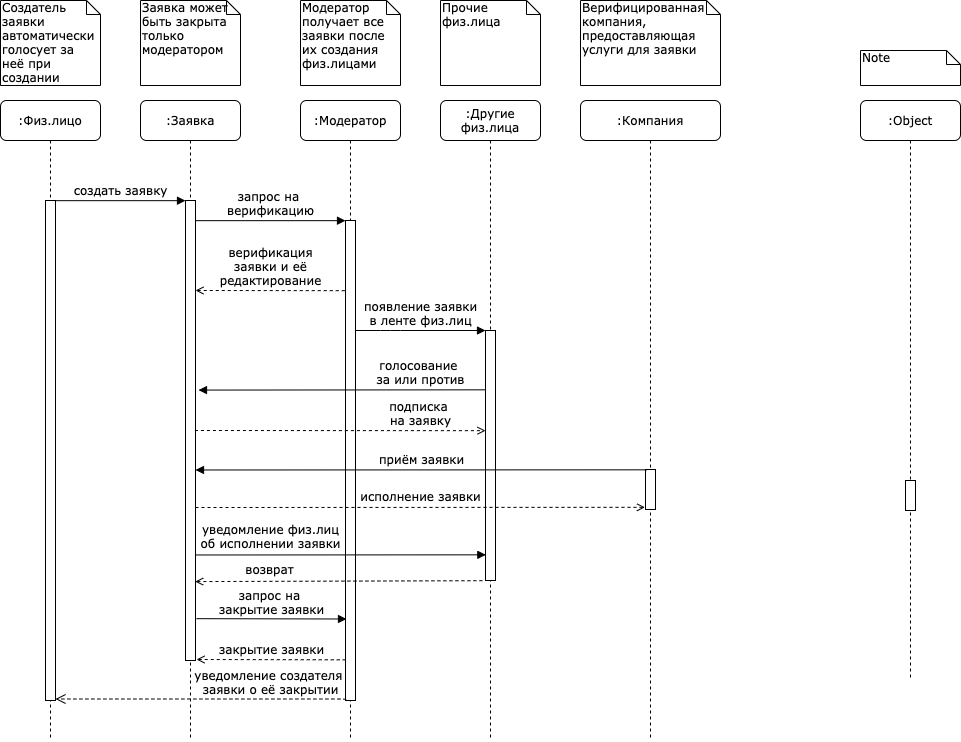

The diagram above was exported from draw.io. Its source (the exported page's mxGraphModel, read from the mxfile embedded in the PNG):
<mxGraphModel dx="788" dy="1364" grid="1" gridSize="10" guides="1" tooltips="1" connect="1" arrows="1" fold="1" page="1" pageScale="1" pageWidth="1100" pageHeight="850" background="#ffffff" math="0" shadow="0">
  <root>
    <mxCell id="0" />
    <mxCell id="1" parent="0" />
    <mxCell id="7baba1c4bc27f4b0-2" value=":Заявка" style="shape=umlLifeline;perimeter=lifelinePerimeter;whiteSpace=wrap;html=1;container=1;collapsible=0;recursiveResize=0;outlineConnect=0;rounded=1;shadow=0;comic=0;labelBackgroundColor=none;strokeWidth=1;fontFamily=Verdana;fontSize=12;align=center;" parent="1" vertex="1">
      <mxGeometry x="240" y="80" width="100" height="640" as="geometry" />
    </mxCell>
    <mxCell id="7baba1c4bc27f4b0-10" value="" style="html=1;points=[];perimeter=orthogonalPerimeter;rounded=0;shadow=0;comic=0;labelBackgroundColor=none;strokeWidth=1;fontFamily=Verdana;fontSize=12;align=center;" parent="7baba1c4bc27f4b0-2" vertex="1">
      <mxGeometry x="45" y="100" width="10" height="460" as="geometry" />
    </mxCell>
    <mxCell id="7baba1c4bc27f4b0-3" value=":Модератор" style="shape=umlLifeline;perimeter=lifelinePerimeter;whiteSpace=wrap;html=1;container=1;collapsible=0;recursiveResize=0;outlineConnect=0;rounded=1;shadow=0;comic=0;labelBackgroundColor=none;strokeWidth=1;fontFamily=Verdana;fontSize=12;align=center;" parent="1" vertex="1">
      <mxGeometry x="400" y="80" width="100" height="640" as="geometry" />
    </mxCell>
    <mxCell id="7baba1c4bc27f4b0-13" value="" style="html=1;points=[];perimeter=orthogonalPerimeter;rounded=0;shadow=0;comic=0;labelBackgroundColor=none;strokeWidth=1;fontFamily=Verdana;fontSize=12;align=center;" parent="7baba1c4bc27f4b0-3" vertex="1">
      <mxGeometry x="45" y="120" width="10" height="480" as="geometry" />
    </mxCell>
    <mxCell id="7baba1c4bc27f4b0-4" value=":Другие физ.лица" style="shape=umlLifeline;perimeter=lifelinePerimeter;whiteSpace=wrap;html=1;container=1;collapsible=0;recursiveResize=0;outlineConnect=0;rounded=1;shadow=0;comic=0;labelBackgroundColor=none;strokeWidth=1;fontFamily=Verdana;fontSize=12;align=center;" parent="1" vertex="1">
      <mxGeometry x="540" y="80" width="100" height="640" as="geometry" />
    </mxCell>
    <mxCell id="7baba1c4bc27f4b0-5" value=":Компания" style="shape=umlLifeline;perimeter=lifelinePerimeter;whiteSpace=wrap;html=1;container=1;collapsible=0;recursiveResize=0;outlineConnect=0;rounded=1;shadow=0;comic=0;labelBackgroundColor=none;strokeWidth=1;fontFamily=Verdana;fontSize=12;align=center;" parent="1" vertex="1">
      <mxGeometry x="680" y="80" width="140" height="640" as="geometry" />
    </mxCell>
    <mxCell id="7baba1c4bc27f4b0-19" value="" style="html=1;points=[];perimeter=orthogonalPerimeter;rounded=0;shadow=0;comic=0;labelBackgroundColor=none;strokeWidth=1;fontFamily=Verdana;fontSize=12;align=center;" parent="7baba1c4bc27f4b0-5" vertex="1">
      <mxGeometry x="65" y="369" width="10" height="40" as="geometry" />
    </mxCell>
    <mxCell id="7baba1c4bc27f4b0-7" value=":Object" style="shape=umlLifeline;perimeter=lifelinePerimeter;whiteSpace=wrap;html=1;container=1;collapsible=0;recursiveResize=0;outlineConnect=0;rounded=1;shadow=0;comic=0;labelBackgroundColor=none;strokeWidth=1;fontFamily=Verdana;fontSize=12;align=center;" parent="1" vertex="1">
      <mxGeometry x="960" y="80" width="100" height="580" as="geometry" />
    </mxCell>
    <mxCell id="7baba1c4bc27f4b0-8" value=":Физ.лицо" style="shape=umlLifeline;perimeter=lifelinePerimeter;whiteSpace=wrap;html=1;container=1;collapsible=0;recursiveResize=0;outlineConnect=0;rounded=1;shadow=0;comic=0;labelBackgroundColor=none;strokeWidth=1;fontFamily=Verdana;fontSize=12;align=center;" parent="1" vertex="1">
      <mxGeometry x="100" y="80" width="100" height="640" as="geometry" />
    </mxCell>
    <mxCell id="7baba1c4bc27f4b0-9" value="" style="html=1;points=[];perimeter=orthogonalPerimeter;rounded=0;shadow=0;comic=0;labelBackgroundColor=none;strokeWidth=1;fontFamily=Verdana;fontSize=12;align=center;" parent="7baba1c4bc27f4b0-8" vertex="1">
      <mxGeometry x="45" y="100" width="10" height="500" as="geometry" />
    </mxCell>
    <mxCell id="7baba1c4bc27f4b0-16" value="" style="html=1;points=[];perimeter=orthogonalPerimeter;rounded=0;shadow=0;comic=0;labelBackgroundColor=none;strokeWidth=1;fontFamily=Verdana;fontSize=12;align=center;" parent="1" vertex="1">
      <mxGeometry x="585" y="310" width="10" height="250" as="geometry" />
    </mxCell>
    <mxCell id="7baba1c4bc27f4b0-17" value="появление заявки&lt;br&gt;в ленте физ.лиц" style="html=1;verticalAlign=bottom;endArrow=block;labelBackgroundColor=none;fontFamily=Verdana;fontSize=12;edgeStyle=elbowEdgeStyle;elbow=vertical;" parent="1" source="7baba1c4bc27f4b0-13" target="7baba1c4bc27f4b0-16" edge="1">
      <mxGeometry relative="1" as="geometry">
        <mxPoint x="510" y="220" as="sourcePoint" />
        <Array as="points">
          <mxPoint x="490" y="310" />
          <mxPoint x="530" y="340" />
          <mxPoint x="460" y="220" />
        </Array>
      </mxGeometry>
    </mxCell>
    <mxCell id="7baba1c4bc27f4b0-20" value="приём заявки" style="html=1;verticalAlign=bottom;endArrow=none;labelBackgroundColor=none;fontFamily=Verdana;fontSize=12;edgeStyle=elbowEdgeStyle;elbow=vertical;endFill=0;startArrow=block;startFill=1;" parent="1" edge="1">
      <mxGeometry relative="1" as="geometry">
        <mxPoint x="295" y="449.48" as="sourcePoint" />
        <mxPoint x="746" y="449" as="targetPoint" />
      </mxGeometry>
    </mxCell>
    <mxCell id="7baba1c4bc27f4b0-25" value="" style="html=1;points=[];perimeter=orthogonalPerimeter;rounded=0;shadow=0;comic=0;labelBackgroundColor=none;strokeColor=#000000;strokeWidth=1;fillColor=#FFFFFF;fontFamily=Verdana;fontSize=12;fontColor=#000000;align=center;" parent="1" vertex="1">
      <mxGeometry x="1005" y="460" width="10" height="30" as="geometry" />
    </mxCell>
    <mxCell id="7baba1c4bc27f4b0-30" value="уведомление создателя &lt;br&gt;заявки о её закрытии" style="html=1;verticalAlign=bottom;endArrow=open;dashed=1;endSize=8;labelBackgroundColor=none;fontFamily=Verdana;fontSize=12;edgeStyle=elbowEdgeStyle;elbow=vertical;exitX=0.033;exitY=0.999;exitDx=0;exitDy=0;exitPerimeter=0;" parent="1" source="7baba1c4bc27f4b0-13" edge="1">
      <mxGeometry x="-0.4765" relative="1" as="geometry">
        <mxPoint x="155" y="678.1666666666667" as="targetPoint" />
        <Array as="points" />
        <mxPoint x="440" y="678" as="sourcePoint" />
        <mxPoint as="offset" />
      </mxGeometry>
    </mxCell>
    <mxCell id="7baba1c4bc27f4b0-11" value="создать заявку" style="html=1;verticalAlign=bottom;endArrow=block;entryX=0;entryY=0;labelBackgroundColor=none;fontFamily=Verdana;fontSize=12;edgeStyle=elbowEdgeStyle;elbow=vertical;" parent="1" source="7baba1c4bc27f4b0-9" target="7baba1c4bc27f4b0-10" edge="1">
      <mxGeometry relative="1" as="geometry">
        <mxPoint x="220" y="190" as="sourcePoint" />
      </mxGeometry>
    </mxCell>
    <mxCell id="7baba1c4bc27f4b0-14" value="запрос на &lt;br&gt;верификацию" style="html=1;verticalAlign=bottom;endArrow=block;entryX=0;entryY=0;labelBackgroundColor=none;fontFamily=Verdana;fontSize=12;edgeStyle=elbowEdgeStyle;elbow=vertical;" parent="1" source="7baba1c4bc27f4b0-10" target="7baba1c4bc27f4b0-13" edge="1">
      <mxGeometry relative="1" as="geometry">
        <mxPoint x="370" y="200" as="sourcePoint" />
        <mxPoint as="offset" />
      </mxGeometry>
    </mxCell>
    <mxCell id="7baba1c4bc27f4b0-40" value="Создатель заявки автоматически голосует за неё при создании" style="shape=note;whiteSpace=wrap;html=1;size=14;verticalAlign=top;align=left;spacingTop=-6;rounded=0;shadow=0;comic=0;labelBackgroundColor=none;strokeWidth=1;fontFamily=Verdana;fontSize=12" parent="1" vertex="1">
      <mxGeometry x="100" y="-20" width="100" height="85" as="geometry" />
    </mxCell>
    <mxCell id="7baba1c4bc27f4b0-41" value="Заявка может быть закрыта только модератором" style="shape=note;whiteSpace=wrap;html=1;size=14;verticalAlign=top;align=left;spacingTop=-6;rounded=0;shadow=0;comic=0;labelBackgroundColor=none;strokeWidth=1;fontFamily=Verdana;fontSize=12" parent="1" vertex="1">
      <mxGeometry x="240" y="-20" width="100" height="85" as="geometry" />
    </mxCell>
    <mxCell id="7baba1c4bc27f4b0-42" value="Модератор получает все заявки после их создания физ.лицами" style="shape=note;whiteSpace=wrap;html=1;size=14;verticalAlign=top;align=left;spacingTop=-6;rounded=0;shadow=0;comic=0;labelBackgroundColor=none;strokeWidth=1;fontFamily=Verdana;fontSize=12" parent="1" vertex="1">
      <mxGeometry x="400" y="-20" width="100" height="85" as="geometry" />
    </mxCell>
    <mxCell id="7baba1c4bc27f4b0-43" value="Прочие физ.лица" style="shape=note;whiteSpace=wrap;html=1;size=14;verticalAlign=top;align=left;spacingTop=-6;rounded=0;shadow=0;comic=0;labelBackgroundColor=none;strokeWidth=1;fontFamily=Verdana;fontSize=12" parent="1" vertex="1">
      <mxGeometry x="540" y="-20" width="100" height="85" as="geometry" />
    </mxCell>
    <mxCell id="7baba1c4bc27f4b0-44" value="Верифицированная компания, предоставляющая услуги для заявки" style="shape=note;whiteSpace=wrap;html=1;size=14;verticalAlign=top;align=left;spacingTop=-6;rounded=0;shadow=0;comic=0;labelBackgroundColor=none;strokeWidth=1;fontFamily=Verdana;fontSize=12" parent="1" vertex="1">
      <mxGeometry x="680" y="-20" width="140" height="85" as="geometry" />
    </mxCell>
    <mxCell id="7baba1c4bc27f4b0-46" value="Note" style="shape=note;whiteSpace=wrap;html=1;size=14;verticalAlign=top;align=left;spacingTop=-6;rounded=0;shadow=0;comic=0;labelBackgroundColor=none;strokeWidth=1;fontFamily=Verdana;fontSize=12" parent="1" vertex="1">
      <mxGeometry x="960" y="30" width="100" height="35" as="geometry" />
    </mxCell>
    <mxCell id="dBr009v24XVhjaDLt5ty-1" value="верификация&lt;br&gt;заявки и её&lt;br&gt;редактирование" style="html=1;verticalAlign=bottom;endArrow=none;entryX=0;entryY=0;labelBackgroundColor=none;fontFamily=Verdana;fontSize=12;edgeStyle=elbowEdgeStyle;elbow=vertical;startArrow=open;startFill=0;endFill=0;dashed=1;" edge="1" parent="1">
      <mxGeometry relative="1" as="geometry">
        <mxPoint x="295" y="270" as="sourcePoint" />
        <mxPoint x="445" y="270.0000000000002" as="targetPoint" />
      </mxGeometry>
    </mxCell>
    <mxCell id="dBr009v24XVhjaDLt5ty-3" value="голосование &lt;br&gt;за или против" style="html=1;verticalAlign=bottom;endArrow=none;entryX=0.5;entryY=0.778;labelBackgroundColor=none;fontFamily=Verdana;fontSize=12;edgeStyle=elbowEdgeStyle;elbow=vertical;startArrow=block;startFill=1;endFill=0;entryDx=0;entryDy=0;entryPerimeter=0;" edge="1" parent="1">
      <mxGeometry x="0.5467" relative="1" as="geometry">
        <mxPoint x="298" y="369.58" as="sourcePoint" />
        <mxPoint x="585" y="369.63999999999993" as="targetPoint" />
        <mxPoint as="offset" />
      </mxGeometry>
    </mxCell>
    <mxCell id="dBr009v24XVhjaDLt5ty-5" value="подписка &lt;br&gt;на заявку" style="html=1;verticalAlign=bottom;endArrow=open;entryX=0.5;entryY=0.778;labelBackgroundColor=none;fontFamily=Verdana;fontSize=12;edgeStyle=elbowEdgeStyle;elbow=vertical;startArrow=none;startFill=0;endFill=0;entryDx=0;entryDy=0;entryPerimeter=0;exitX=0.942;exitY=0.806;exitDx=0;exitDy=0;exitPerimeter=0;dashed=1;" edge="1" parent="1">
      <mxGeometry x="0.5527" relative="1" as="geometry">
        <mxPoint x="294.4200000000001" y="410.0000000000001" as="sourcePoint" />
        <mxPoint x="585" y="410.19999999999993" as="targetPoint" />
        <mxPoint as="offset" />
      </mxGeometry>
    </mxCell>
    <mxCell id="dBr009v24XVhjaDLt5ty-6" value="исполнение заявки" style="html=1;verticalAlign=bottom;endArrow=open;labelBackgroundColor=none;fontFamily=Verdana;fontSize=12;edgeStyle=elbowEdgeStyle;elbow=vertical;exitX=0.95;exitY=0.89;exitDx=0;exitDy=0;exitPerimeter=0;endFill=0;startArrow=none;startFill=0;dashed=1;entryX=-0.05;entryY=0.925;entryDx=0;entryDy=0;entryPerimeter=0;" edge="1" parent="1" target="7baba1c4bc27f4b0-19">
      <mxGeometry x="-0.0004" y="1" relative="1" as="geometry">
        <mxPoint x="295" y="487.0000000000002" as="sourcePoint" />
        <mxPoint x="740" y="487" as="targetPoint" />
        <mxPoint as="offset" />
      </mxGeometry>
    </mxCell>
    <mxCell id="dBr009v24XVhjaDLt5ty-7" value="уведомление физ.лиц&lt;br&gt;об исполнении заявки" style="html=1;verticalAlign=bottom;endArrow=block;labelBackgroundColor=none;fontFamily=Verdana;fontSize=12;edgeStyle=elbowEdgeStyle;elbow=vertical;endFill=1;startArrow=none;startFill=0;entryX=0.033;entryY=0.91;entryDx=0;entryDy=0;entryPerimeter=0;" edge="1" parent="1">
      <mxGeometry x="-0.4831" y="1" relative="1" as="geometry">
        <mxPoint x="295" y="534.4799999999998" as="sourcePoint" />
        <mxPoint x="585.3299999999999" y="533.4000000000001" as="targetPoint" />
        <mxPoint as="offset" />
      </mxGeometry>
    </mxCell>
    <mxCell id="dBr009v24XVhjaDLt5ty-8" value="возврат" style="html=1;verticalAlign=bottom;endArrow=none;labelBackgroundColor=none;fontFamily=Verdana;fontSize=12;edgeStyle=elbowEdgeStyle;elbow=vertical;endFill=0;startArrow=open;startFill=0;entryX=0.033;entryY=0.91;entryDx=0;entryDy=0;entryPerimeter=0;dashed=1;" edge="1" parent="1">
      <mxGeometry x="-0.4831" y="1" relative="1" as="geometry">
        <mxPoint x="294.67" y="561.0799999999996" as="sourcePoint" />
        <mxPoint x="584.9999999999999" y="560.0000000000001" as="targetPoint" />
        <mxPoint as="offset" />
      </mxGeometry>
    </mxCell>
    <mxCell id="dBr009v24XVhjaDLt5ty-9" value="запрос на &lt;br&gt;закрытие заявки" style="html=1;verticalAlign=bottom;endArrow=block;entryX=0;entryY=0;labelBackgroundColor=none;fontFamily=Verdana;fontSize=12;edgeStyle=elbowEdgeStyle;elbow=vertical;" edge="1" parent="1">
      <mxGeometry relative="1" as="geometry">
        <mxPoint x="296" y="598.1666666666667" as="sourcePoint" />
        <mxPoint x="446" y="598.0000000000009" as="targetPoint" />
        <mxPoint as="offset" />
      </mxGeometry>
    </mxCell>
    <mxCell id="dBr009v24XVhjaDLt5ty-10" value="закрытие заявки" style="html=1;verticalAlign=bottom;endArrow=none;entryX=0;entryY=0;labelBackgroundColor=none;fontFamily=Verdana;fontSize=12;edgeStyle=elbowEdgeStyle;elbow=vertical;startArrow=open;startFill=0;endFill=0;dashed=1;" edge="1" parent="1">
      <mxGeometry relative="1" as="geometry">
        <mxPoint x="296" y="639" as="sourcePoint" />
        <mxPoint x="446" y="639.0000000000002" as="targetPoint" />
      </mxGeometry>
    </mxCell>
  </root>
</mxGraphModel>